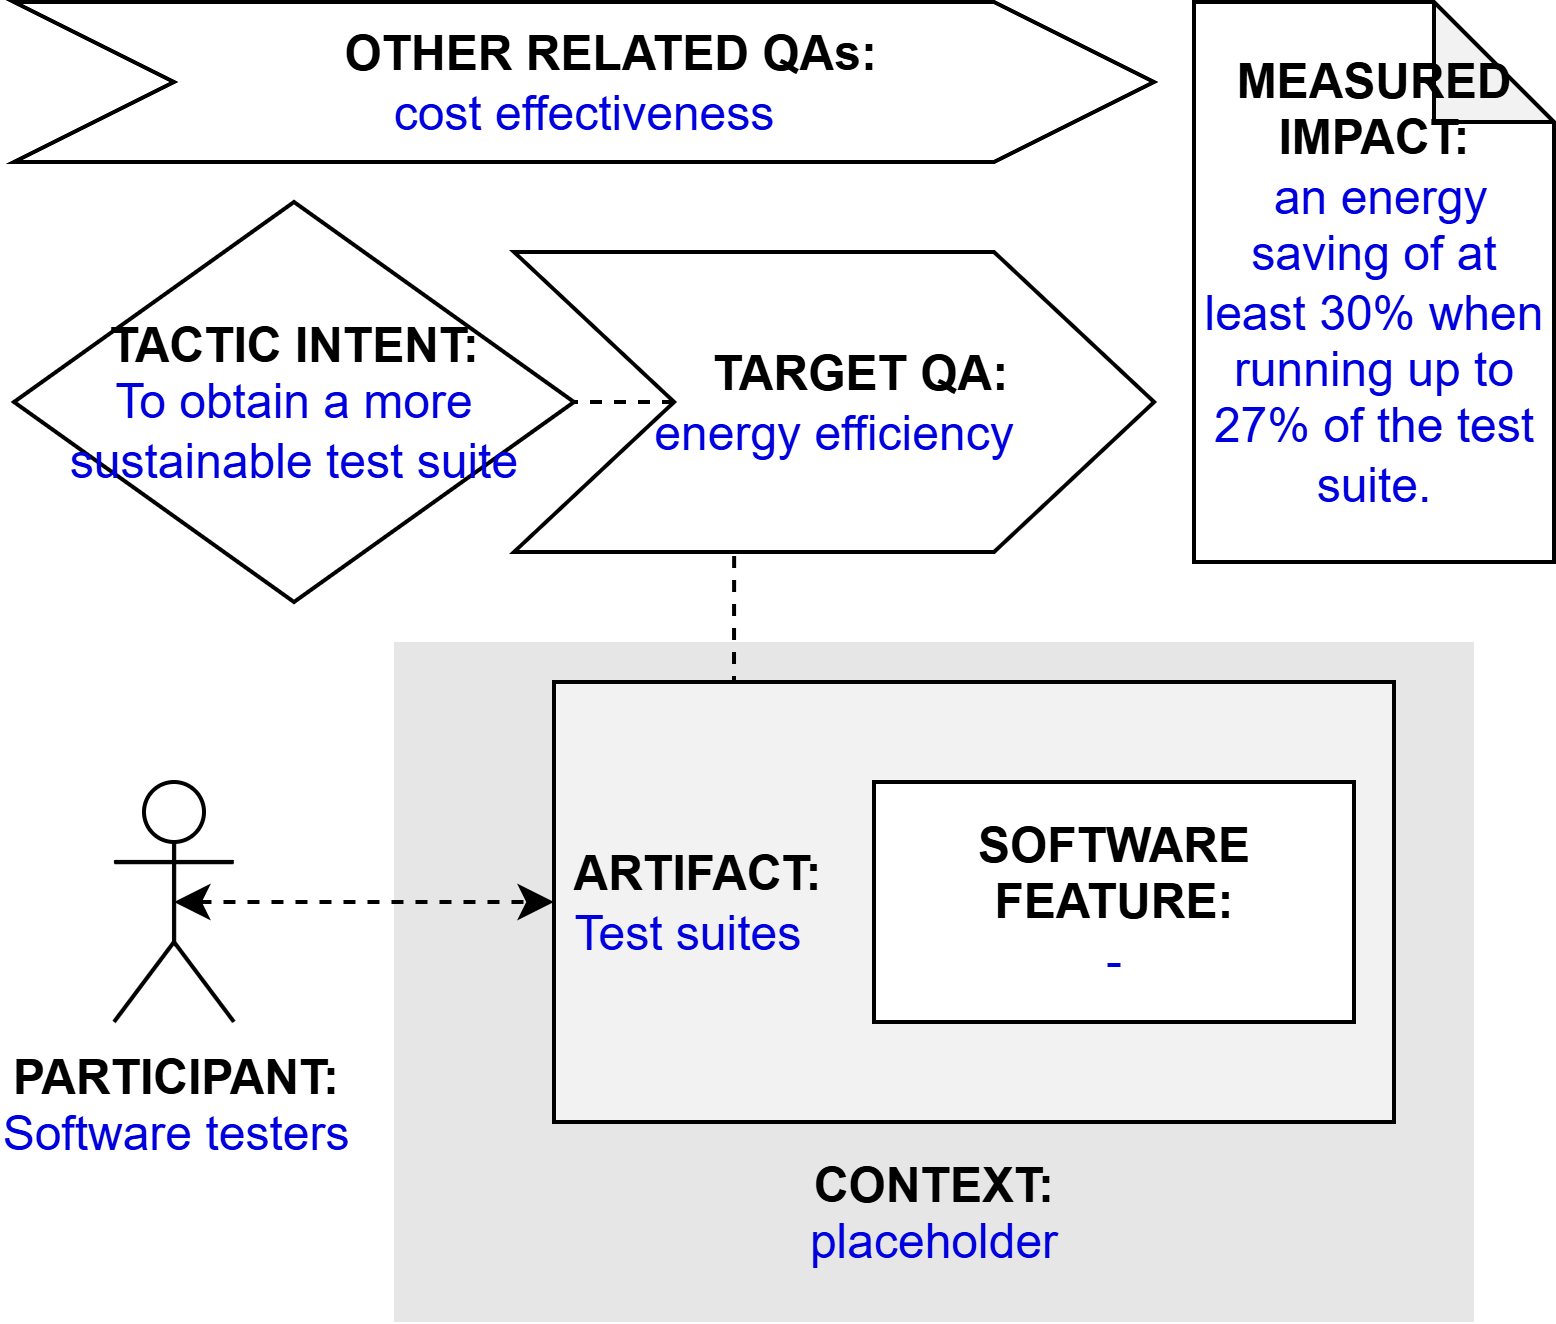

The diagram above was exported from draw.io. Its source (the exported page's mxGraphModel, read from the mxfile embedded in the PNG):
<mxGraphModel dx="597" dy="271" grid="1" gridSize="10" guides="1" tooltips="1" connect="1" arrows="1" fold="1" page="1" pageScale="1" pageWidth="827" pageHeight="1169" math="0" shadow="0">
  <root>
    <mxCell id="0" />
    <mxCell id="1" parent="0" />
    <mxCell id="k4mLcYgBhMnQfD9E1QTQ-1" value="&lt;b&gt;PARTICIPANT:&lt;/b&gt;&lt;br&gt;&lt;font color=&quot;#0000de&quot;&gt;Software testers&lt;/font&gt;" style="shape=umlActor;verticalLabelPosition=bottom;verticalAlign=top;html=1;outlineConnect=0;" parent="1" vertex="1">
      <mxGeometry x="185" y="225" width="30" height="60" as="geometry" />
    </mxCell>
    <mxCell id="k4mLcYgBhMnQfD9E1QTQ-2" value="&lt;br&gt;&lt;br&gt;&lt;br&gt;&lt;br&gt;&lt;br&gt;&lt;br&gt;&lt;br&gt;&lt;br&gt;&lt;b&gt;&lt;font color=&quot;#000000&quot;&gt;CONTEXT:&lt;/font&gt;&lt;/b&gt;&lt;br&gt;placeholder" style="rounded=0;whiteSpace=wrap;html=1;fontColor=#0000DE;fillColor=#E6E6E6;strokeColor=none;" parent="1" vertex="1">
      <mxGeometry x="255" y="190" width="270" height="170" as="geometry" />
    </mxCell>
    <mxCell id="k4mLcYgBhMnQfD9E1QTQ-3" style="edgeStyle=orthogonalEdgeStyle;rounded=0;orthogonalLoop=1;jettySize=auto;html=1;exitX=0.25;exitY=0;exitDx=0;exitDy=0;entryX=0.344;entryY=0.988;entryDx=0;entryDy=0;entryPerimeter=0;endArrow=none;endFill=0;dashed=1;" parent="1" source="k4mLcYgBhMnQfD9E1QTQ-4" target="k4mLcYgBhMnQfD9E1QTQ-9" edge="1">
      <mxGeometry relative="1" as="geometry" />
    </mxCell>
    <mxCell id="k4mLcYgBhMnQfD9E1QTQ-4" value="&lt;b&gt;&lt;font color=&quot;#000000&quot;&gt;&amp;nbsp;ARTIFACT:&lt;/font&gt;&lt;/b&gt;&lt;br&gt;&amp;nbsp;Test suites" style="rounded=0;whiteSpace=wrap;html=1;fontColor=#0000DE;fillColor=#F2F2F2;align=left;" parent="1" vertex="1">
      <mxGeometry x="295" y="200" width="210" height="110" as="geometry" />
    </mxCell>
    <mxCell id="k4mLcYgBhMnQfD9E1QTQ-5" style="edgeStyle=orthogonalEdgeStyle;rounded=0;orthogonalLoop=1;jettySize=auto;html=1;exitX=0.5;exitY=0.5;exitDx=0;exitDy=0;exitPerimeter=0;entryX=0;entryY=0.5;entryDx=0;entryDy=0;fontColor=#0000DE;startArrow=classic;startFill=1;dashed=1;" parent="1" source="k4mLcYgBhMnQfD9E1QTQ-1" target="k4mLcYgBhMnQfD9E1QTQ-4" edge="1">
      <mxGeometry relative="1" as="geometry" />
    </mxCell>
    <mxCell id="k4mLcYgBhMnQfD9E1QTQ-6" value="&lt;b&gt;SOFTWARE&lt;br&gt;FEATURE:&lt;/b&gt;&lt;br&gt;&lt;font color=&quot;#0000de&quot;&gt;-&lt;/font&gt;" style="rounded=0;whiteSpace=wrap;html=1;fontColor=#000000;fillColor=#FFFFFF;" parent="1" vertex="1">
      <mxGeometry x="375" y="225" width="120" height="60" as="geometry" />
    </mxCell>
    <mxCell id="k4mLcYgBhMnQfD9E1QTQ-7" value="&lt;b&gt;&lt;font color=&quot;#000000&quot;&gt;TACTIC INTENT:&lt;/font&gt;&lt;/b&gt;&lt;br&gt;To obtain a more sustainable test suite" style="rhombus;whiteSpace=wrap;html=1;fontColor=#0000DE;fillColor=#FFFFFF;" parent="1" vertex="1">
      <mxGeometry x="160" y="80" width="140" height="100" as="geometry" />
    </mxCell>
    <mxCell id="k4mLcYgBhMnQfD9E1QTQ-8" style="edgeStyle=orthogonalEdgeStyle;rounded=0;orthogonalLoop=1;jettySize=auto;html=1;exitX=0;exitY=0.5;exitDx=0;exitDy=0;entryX=1;entryY=0.5;entryDx=0;entryDy=0;dashed=1;endArrow=none;endFill=0;" parent="1" source="k4mLcYgBhMnQfD9E1QTQ-9" target="k4mLcYgBhMnQfD9E1QTQ-7" edge="1">
      <mxGeometry relative="1" as="geometry" />
    </mxCell>
    <mxCell id="k4mLcYgBhMnQfD9E1QTQ-9" value="&lt;b&gt;&amp;nbsp; &amp;nbsp; TARGET QA:&lt;/b&gt;&lt;br&gt;&lt;font color=&quot;#0000de&quot;&gt;energy efficiency&lt;/font&gt;" style="shape=step;perimeter=stepPerimeter;whiteSpace=wrap;html=1;fixedSize=1;fontColor=#000000;fillColor=#FFFFFF;size=40;" parent="1" vertex="1">
      <mxGeometry x="285" y="92.5" width="160" height="75" as="geometry" />
    </mxCell>
    <mxCell id="k4mLcYgBhMnQfD9E1QTQ-10" value="&lt;b&gt;&amp;nbsp; &amp;nbsp; OTHER RELATED QAs:&lt;/b&gt;&lt;br&gt;&lt;font color=&quot;#0000de&quot;&gt;cost effectiveness&lt;/font&gt;" style="shape=step;perimeter=stepPerimeter;whiteSpace=wrap;html=1;fixedSize=1;fontColor=#000000;fillColor=#FFFFFF;size=40;" parent="1" vertex="1">
      <mxGeometry x="160" y="30" width="285" height="40" as="geometry" />
    </mxCell>
    <mxCell id="k4mLcYgBhMnQfD9E1QTQ-11" value="&lt;b&gt;MEASURED&lt;/b&gt;&lt;br&gt;&lt;b&gt;IMPACT:&lt;br&gt;&lt;/b&gt;&lt;font color=&quot;#0000de&quot;&gt;&amp;nbsp;an energy saving of at least 30% when running up to 27% of the test suite.&lt;/font&gt;" style="shape=note;whiteSpace=wrap;html=1;backgroundOutline=1;darkOpacity=0.05;" parent="1" vertex="1">
      <mxGeometry x="455" y="30" width="90" height="140" as="geometry" />
    </mxCell>
  </root>
</mxGraphModel>